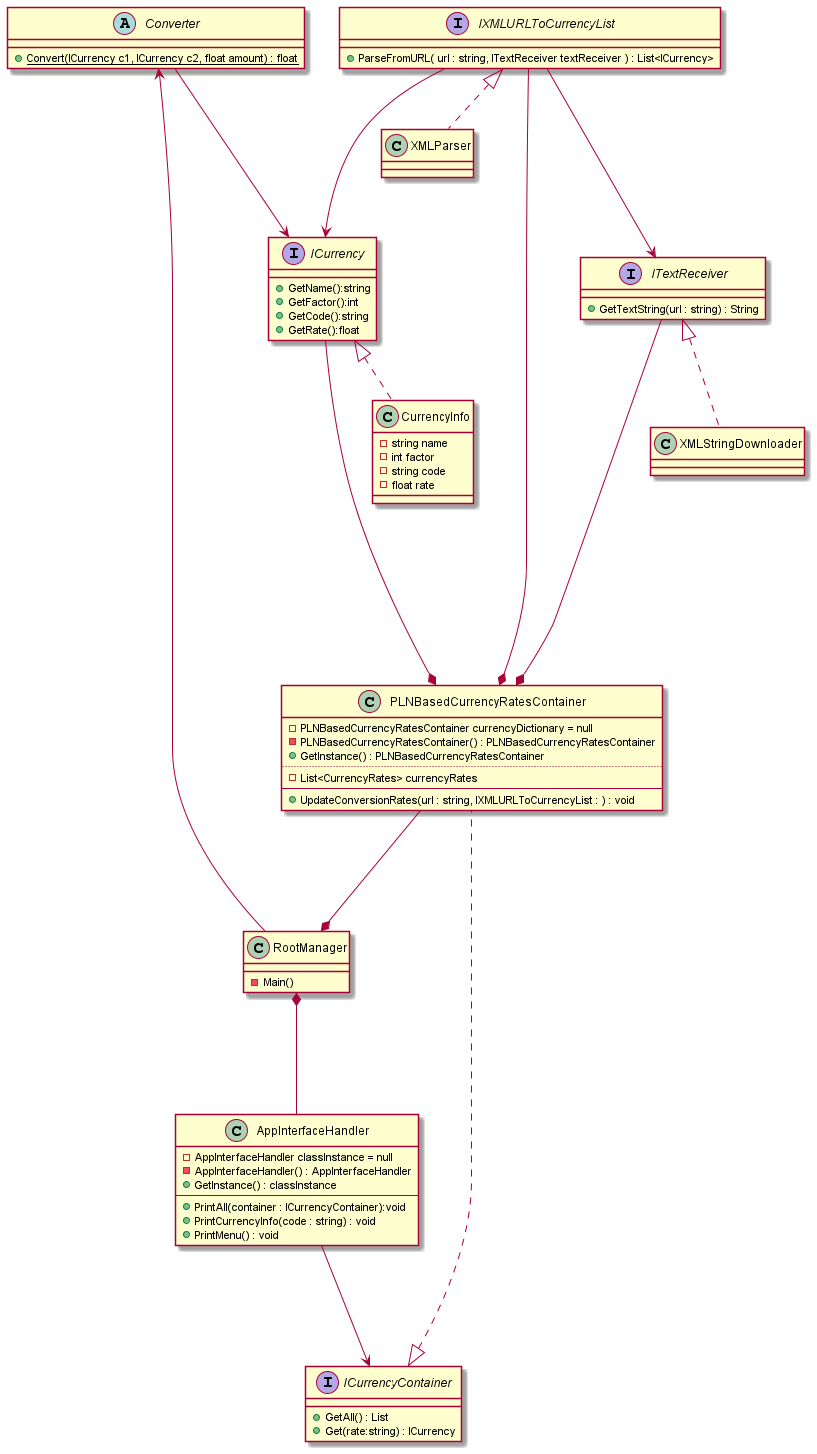

The diagram above was rendered by PlantUML. Its source (embedded in the PNG):
@startuml
'https://plantuml.com/class-diagram

interface ICurrency
{
    + GetName():string
    + GetFactor():int
    + GetCode():string
    + GetRate():float
}


interface ICurrencyContainer
{
    + GetAll() : List
    + Get(rate:string) : ICurrency
}


interface ITextReceiver
{
    + GetTextString(url : string) : String
}

interface IXMLURLToCurrencyList
{
    + ParseFromURL( url : string, ITextReceiver textReceiver ) : List<ICurrency>
}

abstract class Converter
{
    + {static} Convert(ICurrency c1, ICurrency c2, float amount) : float
}

class CurrencyInfo implements ICurrency
{
    - string name
    - int factor
    - string code
    - float rate
}


class PLNBasedCurrencyRatesContainer implements ICurrencyContainer
{
    - PLNBasedCurrencyRatesContainer currencyDictionary = null
    - PLNBasedCurrencyRatesContainer() : PLNBasedCurrencyRatesContainer
    + GetInstance() : PLNBasedCurrencyRatesContainer
    ....
    - List<CurrencyRates> currencyRates
    ---
    + UpdateConversionRates(url : string, IXMLURLToCurrencyList : ) : void
}

class XMLStringDownloader implements ITextReceiver
{

}

class XMLParser implements IXMLURLToCurrencyList
{

}


class AppInterfaceHandler
{
    - AppInterfaceHandler classInstance = null
    - AppInterfaceHandler() : AppInterfaceHandler
    + GetInstance() : classInstance
    ---
    + PrintAll(container : ICurrencyContainer):void
    + PrintCurrencyInfo(code : string) : void
    + PrintMenu() : void
}

class RootManager
{
    - Main()
}




AppInterfaceHandler ---> ICurrencyContainer

RootManager *--- AppInterfaceHandler


PLNBasedCurrencyRatesContainer ---* RootManager
Converter <--- RootManager


IXMLURLToCurrencyList ---> ICurrency
IXMLURLToCurrencyList ---> ITextReceiver

IXMLURLToCurrencyList ---* PLNBasedCurrencyRatesContainer
ITextReceiver ---* PLNBasedCurrencyRatesContainer

ICurrency -----* PLNBasedCurrencyRatesContainer
Converter ---> ICurrency



@enduml